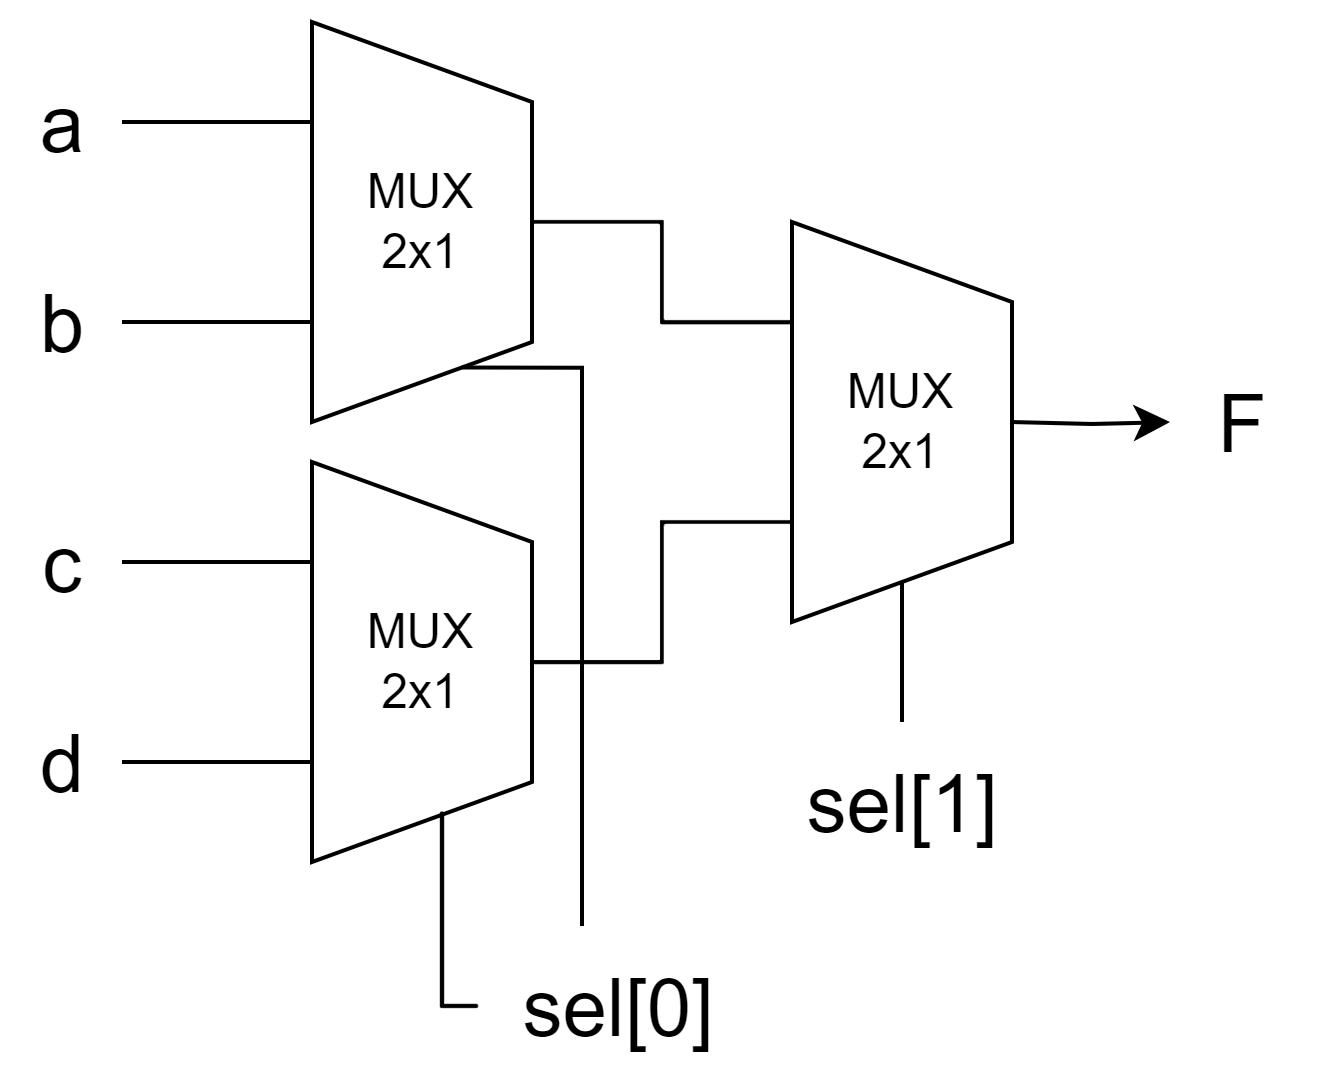

The diagram above was exported from draw.io. Its source (the exported page's mxGraphModel, read from the mxfile embedded in the PNG):
<mxGraphModel dx="628" dy="402" grid="1" gridSize="10" guides="1" tooltips="1" connect="1" arrows="1" fold="1" page="1" pageScale="1" pageWidth="850" pageHeight="1100" math="0" shadow="0">
  <root>
    <mxCell id="0" />
    <mxCell id="1" parent="0" />
    <mxCell id="mMrwX0nMs-1cF8uUwV5P-53" value="" style="group" vertex="1" connectable="0" parent="1">
      <mxGeometry x="360" y="100" width="50" height="110" as="geometry" />
    </mxCell>
    <mxCell id="mMrwX0nMs-1cF8uUwV5P-51" value="" style="shape=trapezoid;perimeter=trapezoidPerimeter;whiteSpace=wrap;html=1;fixedSize=1;rotation=90;" vertex="1" parent="mMrwX0nMs-1cF8uUwV5P-53">
      <mxGeometry x="-25" y="27.5" width="100" height="55" as="geometry" />
    </mxCell>
    <mxCell id="mMrwX0nMs-1cF8uUwV5P-52" value="MUX&lt;br&gt;2x1" style="text;html=1;align=center;verticalAlign=middle;whiteSpace=wrap;rounded=0;" vertex="1" parent="mMrwX0nMs-1cF8uUwV5P-53">
      <mxGeometry y="41.25" width="50" height="27.5" as="geometry" />
    </mxCell>
    <mxCell id="mMrwX0nMs-1cF8uUwV5P-54" value="" style="group" vertex="1" connectable="0" parent="1">
      <mxGeometry x="480" y="150" width="50" height="110" as="geometry" />
    </mxCell>
    <mxCell id="mMrwX0nMs-1cF8uUwV5P-55" value="" style="shape=trapezoid;perimeter=trapezoidPerimeter;whiteSpace=wrap;html=1;fixedSize=1;rotation=90;" vertex="1" parent="mMrwX0nMs-1cF8uUwV5P-54">
      <mxGeometry x="-25" y="27.5" width="100" height="55" as="geometry" />
    </mxCell>
    <mxCell id="mMrwX0nMs-1cF8uUwV5P-56" value="MUX&lt;br&gt;2x1" style="text;html=1;align=center;verticalAlign=middle;whiteSpace=wrap;rounded=0;" vertex="1" parent="mMrwX0nMs-1cF8uUwV5P-54">
      <mxGeometry y="41.25" width="50" height="27.5" as="geometry" />
    </mxCell>
    <mxCell id="mMrwX0nMs-1cF8uUwV5P-60" value="" style="group" vertex="1" connectable="0" parent="1">
      <mxGeometry x="360" y="210" width="50" height="110" as="geometry" />
    </mxCell>
    <mxCell id="mMrwX0nMs-1cF8uUwV5P-61" value="" style="shape=trapezoid;perimeter=trapezoidPerimeter;whiteSpace=wrap;html=1;fixedSize=1;rotation=90;" vertex="1" parent="mMrwX0nMs-1cF8uUwV5P-60">
      <mxGeometry x="-25" y="27.5" width="100" height="55" as="geometry" />
    </mxCell>
    <mxCell id="mMrwX0nMs-1cF8uUwV5P-62" value="MUX&lt;br&gt;2x1" style="text;html=1;align=center;verticalAlign=middle;whiteSpace=wrap;rounded=0;" vertex="1" parent="mMrwX0nMs-1cF8uUwV5P-60">
      <mxGeometry y="41.25" width="50" height="27.5" as="geometry" />
    </mxCell>
    <mxCell id="mMrwX0nMs-1cF8uUwV5P-66" style="edgeStyle=orthogonalEdgeStyle;rounded=0;orthogonalLoop=1;jettySize=auto;html=1;exitX=0.5;exitY=0;exitDx=0;exitDy=0;entryX=0.25;entryY=1;entryDx=0;entryDy=0;endArrow=none;endFill=0;" edge="1" parent="1" source="mMrwX0nMs-1cF8uUwV5P-51" target="mMrwX0nMs-1cF8uUwV5P-55">
      <mxGeometry relative="1" as="geometry" />
    </mxCell>
    <mxCell id="mMrwX0nMs-1cF8uUwV5P-69" style="edgeStyle=orthogonalEdgeStyle;rounded=0;orthogonalLoop=1;jettySize=auto;html=1;entryX=0.75;entryY=1;entryDx=0;entryDy=0;exitX=0.5;exitY=0;exitDx=0;exitDy=0;endArrow=none;endFill=0;" edge="1" parent="1" source="mMrwX0nMs-1cF8uUwV5P-61" target="mMrwX0nMs-1cF8uUwV5P-55">
      <mxGeometry relative="1" as="geometry">
        <mxPoint x="420" y="265" as="sourcePoint" />
      </mxGeometry>
    </mxCell>
    <mxCell id="mMrwX0nMs-1cF8uUwV5P-86" style="edgeStyle=orthogonalEdgeStyle;rounded=0;orthogonalLoop=1;jettySize=auto;html=1;entryX=0.25;entryY=1;entryDx=0;entryDy=0;endArrow=none;endFill=0;" edge="1" parent="1" source="mMrwX0nMs-1cF8uUwV5P-70" target="mMrwX0nMs-1cF8uUwV5P-51">
      <mxGeometry relative="1" as="geometry" />
    </mxCell>
    <mxCell id="mMrwX0nMs-1cF8uUwV5P-70" value="a" style="text;html=1;align=center;verticalAlign=middle;resizable=0;points=[];autosize=1;strokeColor=none;fillColor=none;fontSize=20;" vertex="1" parent="1">
      <mxGeometry x="280" y="110" width="30" height="40" as="geometry" />
    </mxCell>
    <mxCell id="mMrwX0nMs-1cF8uUwV5P-87" style="edgeStyle=orthogonalEdgeStyle;rounded=0;orthogonalLoop=1;jettySize=auto;html=1;entryX=0.75;entryY=1;entryDx=0;entryDy=0;endArrow=none;endFill=0;" edge="1" parent="1" source="mMrwX0nMs-1cF8uUwV5P-71" target="mMrwX0nMs-1cF8uUwV5P-51">
      <mxGeometry relative="1" as="geometry" />
    </mxCell>
    <mxCell id="mMrwX0nMs-1cF8uUwV5P-71" value="b" style="text;html=1;align=center;verticalAlign=middle;resizable=0;points=[];autosize=1;strokeColor=none;fillColor=none;fontSize=20;" vertex="1" parent="1">
      <mxGeometry x="280" y="160" width="30" height="40" as="geometry" />
    </mxCell>
    <mxCell id="mMrwX0nMs-1cF8uUwV5P-88" style="edgeStyle=orthogonalEdgeStyle;rounded=0;orthogonalLoop=1;jettySize=auto;html=1;entryX=0.25;entryY=1;entryDx=0;entryDy=0;endArrow=none;endFill=0;" edge="1" parent="1" source="mMrwX0nMs-1cF8uUwV5P-72" target="mMrwX0nMs-1cF8uUwV5P-61">
      <mxGeometry relative="1" as="geometry" />
    </mxCell>
    <mxCell id="mMrwX0nMs-1cF8uUwV5P-72" value="c" style="text;html=1;align=center;verticalAlign=middle;resizable=0;points=[];autosize=1;strokeColor=none;fillColor=none;fontSize=20;" vertex="1" parent="1">
      <mxGeometry x="280" y="220" width="30" height="40" as="geometry" />
    </mxCell>
    <mxCell id="mMrwX0nMs-1cF8uUwV5P-89" style="edgeStyle=orthogonalEdgeStyle;rounded=0;orthogonalLoop=1;jettySize=auto;html=1;entryX=0.75;entryY=1;entryDx=0;entryDy=0;endArrow=none;endFill=0;" edge="1" parent="1" source="mMrwX0nMs-1cF8uUwV5P-73" target="mMrwX0nMs-1cF8uUwV5P-61">
      <mxGeometry relative="1" as="geometry" />
    </mxCell>
    <mxCell id="mMrwX0nMs-1cF8uUwV5P-73" value="d" style="text;html=1;align=center;verticalAlign=middle;resizable=0;points=[];autosize=1;strokeColor=none;fillColor=none;fontSize=20;" vertex="1" parent="1">
      <mxGeometry x="280" y="270" width="30" height="40" as="geometry" />
    </mxCell>
    <mxCell id="mMrwX0nMs-1cF8uUwV5P-74" value="F" style="text;html=1;align=center;verticalAlign=middle;resizable=0;points=[];autosize=1;strokeColor=none;fillColor=none;fontSize=20;" vertex="1" parent="1">
      <mxGeometry x="570" y="185" width="40" height="40" as="geometry" />
    </mxCell>
    <mxCell id="mMrwX0nMs-1cF8uUwV5P-75" value="" style="edgeStyle=orthogonalEdgeStyle;rounded=0;orthogonalLoop=1;jettySize=auto;html=1;exitX=1;exitY=0.5;exitDx=0;exitDy=0;" edge="1" parent="1">
      <mxGeometry relative="1" as="geometry">
        <mxPoint x="532" y="205" as="sourcePoint" />
        <mxPoint x="572" y="205" as="targetPoint" />
      </mxGeometry>
    </mxCell>
    <mxCell id="mMrwX0nMs-1cF8uUwV5P-79" style="edgeStyle=orthogonalEdgeStyle;rounded=0;orthogonalLoop=1;jettySize=auto;html=1;entryX=1;entryY=0.25;entryDx=0;entryDy=0;endArrow=none;endFill=0;" edge="1" parent="1" source="mMrwX0nMs-1cF8uUwV5P-76" target="mMrwX0nMs-1cF8uUwV5P-51">
      <mxGeometry relative="1" as="geometry">
        <Array as="points">
          <mxPoint x="425" y="191" />
        </Array>
      </mxGeometry>
    </mxCell>
    <mxCell id="mMrwX0nMs-1cF8uUwV5P-85" style="edgeStyle=orthogonalEdgeStyle;rounded=0;orthogonalLoop=1;jettySize=auto;html=1;endArrow=none;endFill=0;entryX=0.874;entryY=0.409;entryDx=0;entryDy=0;entryPerimeter=0;" edge="1" parent="1" source="mMrwX0nMs-1cF8uUwV5P-76" target="mMrwX0nMs-1cF8uUwV5P-61">
      <mxGeometry relative="1" as="geometry">
        <mxPoint x="390" y="310" as="targetPoint" />
        <Array as="points">
          <mxPoint x="390" y="351" />
        </Array>
      </mxGeometry>
    </mxCell>
    <mxCell id="mMrwX0nMs-1cF8uUwV5P-76" value="sel[0]" style="text;html=1;align=center;verticalAlign=middle;resizable=0;points=[];autosize=1;strokeColor=none;fillColor=none;fontSize=20;" vertex="1" parent="1">
      <mxGeometry x="399" y="331" width="70" height="40" as="geometry" />
    </mxCell>
    <mxCell id="mMrwX0nMs-1cF8uUwV5P-78" style="edgeStyle=orthogonalEdgeStyle;rounded=0;orthogonalLoop=1;jettySize=auto;html=1;entryX=1;entryY=0.5;entryDx=0;entryDy=0;endArrow=none;endFill=0;" edge="1" parent="1" source="mMrwX0nMs-1cF8uUwV5P-77" target="mMrwX0nMs-1cF8uUwV5P-55">
      <mxGeometry relative="1" as="geometry" />
    </mxCell>
    <mxCell id="mMrwX0nMs-1cF8uUwV5P-77" value="sel[1]" style="text;html=1;align=center;verticalAlign=middle;resizable=0;points=[];autosize=1;strokeColor=none;fillColor=none;fontSize=20;" vertex="1" parent="1">
      <mxGeometry x="470" y="280" width="70" height="40" as="geometry" />
    </mxCell>
  </root>
</mxGraphModel>